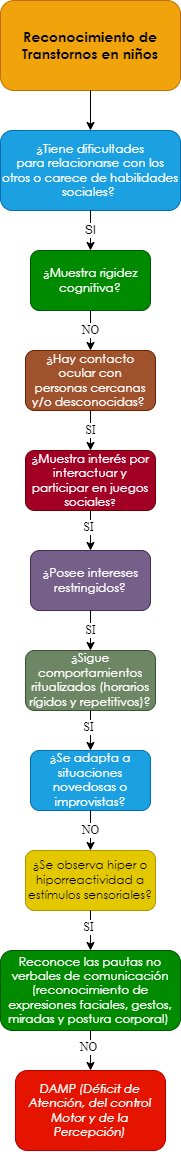

The diagram above was exported from draw.io. Its source (the exported page's mxGraphModel, read from the mxfile embedded in the PNG):
<mxGraphModel dx="659" dy="752" grid="1" gridSize="10" guides="1" tooltips="1" connect="1" arrows="1" fold="1" page="1" pageScale="1" pageWidth="10000" pageHeight="10000" math="0" shadow="0">
  <root>
    <mxCell id="0" />
    <mxCell id="1" parent="0" />
    <mxCell id="eSyxj0o0_MKRUbqtamEU-1" value="&lt;span style=&quot;font-family: &amp;quot;Century Gothic&amp;quot;, sans-serif;&quot;&gt;&lt;font style=&quot;font-size: 14px;&quot;&gt;&lt;b style=&quot;&quot;&gt;Reconocimiento de Transtornos en niños&lt;/b&gt;&lt;/font&gt;&lt;/span&gt;" style="rounded=1;whiteSpace=wrap;html=1;fillColor=#f0a30a;strokeColor=#BD7000;fontColor=#000000;gradientColor=none;glass=0;sketch=0;shadow=0;" parent="1" vertex="1">
      <mxGeometry x="2850" y="40" width="180" height="90" as="geometry" />
    </mxCell>
    <mxCell id="eSyxj0o0_MKRUbqtamEU-2" value="" style="endArrow=classic;html=1;exitX=0.5;exitY=1;exitDx=0;exitDy=0;entryX=0.5;entryY=0;entryDx=0;entryDy=0;" parent="1" source="eSyxj0o0_MKRUbqtamEU-1" target="eSyxj0o0_MKRUbqtamEU-4" edge="1">
      <mxGeometry width="50" height="50" relative="1" as="geometry">
        <mxPoint x="2880" y="270" as="sourcePoint" />
        <mxPoint x="2860" y="220" as="targetPoint" />
      </mxGeometry>
    </mxCell>
    <mxCell id="eSyxj0o0_MKRUbqtamEU-4" value="&lt;div style=&quot;&quot;&gt;&lt;div style=&quot;&quot;&gt;&lt;p style=&quot;&quot; class=&quot;MsoNormal&quot;&gt;&lt;span style=&quot;line-height: 107%; font-family: &amp;quot;Century Gothic&amp;quot;, sans-serif;&quot;&gt;¿Tiene dificultades&lt;br/&gt;para relacionarse con los otros o carece de habilidades sociales?&amp;nbsp;&lt;/span&gt;&lt;/p&gt;&lt;/div&gt;&lt;/div&gt;" style="rounded=1;whiteSpace=wrap;html=1;shadow=0;glass=0;sketch=0;align=center;fillColor=#1ba1e2;fontColor=#ffffff;strokeColor=#006EAF;" parent="1" vertex="1">
      <mxGeometry x="2850" y="170" width="180" height="80" as="geometry" />
    </mxCell>
    <mxCell id="eSyxj0o0_MKRUbqtamEU-10" value="SI" style="endArrow=classic;html=1;fontFamily=Helvetica;fontSize=12;fontColor=#000000;exitX=0.5;exitY=1;exitDx=0;exitDy=0;entryX=0.5;entryY=0;entryDx=0;entryDy=0;" parent="1" source="eSyxj0o0_MKRUbqtamEU-4" target="eSyxj0o0_MKRUbqtamEU-12" edge="1">
      <mxGeometry width="50" height="50" relative="1" as="geometry">
        <mxPoint x="2920" y="360" as="sourcePoint" />
        <mxPoint x="2860" y="350" as="targetPoint" />
      </mxGeometry>
    </mxCell>
    <mxCell id="eSyxj0o0_MKRUbqtamEU-12" value="&lt;p class=&quot;MsoNormal&quot;&gt;&lt;span style=&quot;line-height: 107%; font-family: &amp;quot;Century Gothic&amp;quot;, sans-serif;&quot;&gt;&lt;font style=&quot;font-size: 12px;&quot;&gt;¿Muestra rigidez&lt;br/&gt;cognitiva?&lt;/font&gt;&lt;span style=&quot;font-size: 12pt;&quot;&gt;&lt;/span&gt;&lt;/span&gt;&lt;/p&gt;" style="rounded=1;whiteSpace=wrap;html=1;shadow=0;glass=0;sketch=0;fontFamily=Helvetica;fontSize=12;fontColor=#ffffff;fillColor=#008a00;strokeColor=#005700;" parent="1" vertex="1">
      <mxGeometry x="2880" y="290" width="120" height="60" as="geometry" />
    </mxCell>
    <mxCell id="eSyxj0o0_MKRUbqtamEU-13" value="&lt;p class=&quot;MsoNormal&quot;&gt;&lt;span style=&quot;line-height: 107%; font-family: &amp;quot;Century Gothic&amp;quot;, sans-serif;&quot;&gt;&lt;font style=&quot;font-size: 12px;&quot;&gt;¿Hay contacto ocular con&lt;br/&gt;personas cercanas y/o desconocidas?&lt;/font&gt;&lt;/span&gt;&lt;span style=&quot;font-size:12.0pt;line-height:107%;font-family:&lt;br/&gt;&amp;quot;Century Gothic&amp;quot;,sans-serif;mso-bidi-font-family:Arial&quot;&gt;&amp;nbsp;&lt;/span&gt;&lt;/p&gt;" style="rounded=1;whiteSpace=wrap;html=1;shadow=0;glass=0;sketch=0;fontFamily=Helvetica;fontSize=12;fontColor=#ffffff;fillColor=#a0522d;strokeColor=#6D1F00;" parent="1" vertex="1">
      <mxGeometry x="2875" y="390" width="130" height="60" as="geometry" />
    </mxCell>
    <mxCell id="eSyxj0o0_MKRUbqtamEU-15" value="NO" style="endArrow=classic;html=1;fontFamily=Times New Roman;fontSize=12;fontColor=#000000;exitX=0.5;exitY=1;exitDx=0;exitDy=0;entryX=0.5;entryY=0;entryDx=0;entryDy=0;" parent="1" source="eSyxj0o0_MKRUbqtamEU-12" edge="1">
      <mxGeometry width="50" height="50" relative="1" as="geometry">
        <mxPoint x="3010" y="450" as="sourcePoint" />
        <mxPoint x="2940" y="390" as="targetPoint" />
      </mxGeometry>
    </mxCell>
    <mxCell id="eSyxj0o0_MKRUbqtamEU-153" value="&lt;span style=&quot;line-height: 107%; font-family: &amp;quot;Century Gothic&amp;quot;, sans-serif;&quot;&gt;&lt;font style=&quot;font-size: 12px;&quot;&gt;¿&lt;/font&gt;&lt;/span&gt;&lt;span style=&quot;line-height: 107%; font-family: &amp;quot;Century Gothic&amp;quot;, sans-serif;&quot;&gt;Muestra interés por&lt;br/&gt;interactuar y participar en juegos sociales&lt;font size=&quot;1&quot;&gt;?&lt;/font&gt;&lt;/span&gt;" style="rounded=1;whiteSpace=wrap;html=1;shadow=0;glass=0;sketch=0;fontFamily=Times New Roman;fontSize=12;fontColor=#ffffff;fillColor=#a20025;strokeColor=#6F0000;" parent="1" vertex="1">
      <mxGeometry x="2875" y="490" width="130" height="60" as="geometry" />
    </mxCell>
    <mxCell id="eSyxj0o0_MKRUbqtamEU-155" value="SI" style="endArrow=classic;html=1;fontFamily=Times New Roman;fontSize=12;fontColor=#000000;entryX=0.5;entryY=0;entryDx=0;entryDy=0;exitX=0.5;exitY=1;exitDx=0;exitDy=0;" parent="1" source="eSyxj0o0_MKRUbqtamEU-13" target="eSyxj0o0_MKRUbqtamEU-153" edge="1">
      <mxGeometry width="50" height="50" relative="1" as="geometry">
        <mxPoint x="2975" y="470" as="sourcePoint" />
        <mxPoint x="2890" y="740" as="targetPoint" />
      </mxGeometry>
    </mxCell>
    <mxCell id="eSyxj0o0_MKRUbqtamEU-156" value="&lt;p class=&quot;MsoNormal&quot;&gt;&lt;span style=&quot;line-height: 107%; font-family: &amp;quot;Century Gothic&amp;quot;, sans-serif;&quot;&gt;&lt;font style=&quot;font-size: 12px;&quot;&gt;¿Posee intereses&lt;br&gt;restringidos?&lt;/font&gt;&lt;span style=&quot;font-size: 12pt;&quot;&gt;&lt;/span&gt;&lt;/span&gt;&lt;/p&gt;" style="rounded=1;whiteSpace=wrap;html=1;shadow=0;glass=0;sketch=0;fontFamily=Times New Roman;fontSize=12;fontColor=#ffffff;fillColor=#76608a;strokeColor=#432D57;" parent="1" vertex="1">
      <mxGeometry x="2880" y="590" width="120" height="60" as="geometry" />
    </mxCell>
    <mxCell id="eSyxj0o0_MKRUbqtamEU-158" value="" style="endArrow=classic;html=1;fontFamily=Times New Roman;fontSize=12;fontColor=#000000;exitX=0.5;exitY=1;exitDx=0;exitDy=0;entryX=0.5;entryY=0;entryDx=0;entryDy=0;" parent="1" source="eSyxj0o0_MKRUbqtamEU-153" target="eSyxj0o0_MKRUbqtamEU-156" edge="1">
      <mxGeometry width="50" height="50" relative="1" as="geometry">
        <mxPoint x="2940" y="670" as="sourcePoint" />
        <mxPoint x="2990" y="620" as="targetPoint" />
      </mxGeometry>
    </mxCell>
    <mxCell id="eSyxj0o0_MKRUbqtamEU-159" value="SI" style="edgeLabel;html=1;align=center;verticalAlign=middle;resizable=0;points=[];fontSize=12;fontFamily=Times New Roman;fontColor=#000000;" parent="eSyxj0o0_MKRUbqtamEU-158" vertex="1" connectable="0">
      <mxGeometry x="-0.2062" y="-3" relative="1" as="geometry">
        <mxPoint as="offset" />
      </mxGeometry>
    </mxCell>
    <mxCell id="eSyxj0o0_MKRUbqtamEU-160" value="&lt;p class=&quot;MsoNormal&quot;&gt;&lt;span style=&quot;line-height: 107%; font-family: &amp;quot;Century Gothic&amp;quot;, sans-serif;&quot;&gt;&lt;font style=&quot;font-size: 12px;&quot;&gt;¿Sigue&lt;/font&gt;&lt;/span&gt;&lt;span&gt; &lt;/span&gt;&lt;span style=&quot;line-height: 107%; font-family: &amp;quot;Century Gothic&amp;quot;, sans-serif;&quot;&gt;&lt;font style=&quot;font-size: 12px;&quot;&gt;comportamientos&lt;br&gt;ritualizados (horarios rígidos y repetitivos)?&lt;/font&gt;&lt;span style=&quot;font-size: 12pt;&quot;&gt;&lt;/span&gt;&lt;/span&gt;&lt;/p&gt;" style="rounded=1;whiteSpace=wrap;html=1;shadow=0;glass=0;sketch=0;fontFamily=Times New Roman;fontSize=12;fontColor=#ffffff;fillColor=#6d8764;strokeColor=#3A5431;" parent="1" vertex="1">
      <mxGeometry x="2875" y="690" width="130" height="60" as="geometry" />
    </mxCell>
    <mxCell id="eSyxj0o0_MKRUbqtamEU-162" value="SI" style="endArrow=classic;html=1;fontFamily=Times New Roman;fontSize=12;fontColor=#000000;entryX=0.5;entryY=0;entryDx=0;entryDy=0;exitX=0.5;exitY=1;exitDx=0;exitDy=0;" parent="1" source="eSyxj0o0_MKRUbqtamEU-156" target="eSyxj0o0_MKRUbqtamEU-160" edge="1">
      <mxGeometry width="50" height="50" relative="1" as="geometry">
        <mxPoint x="2975" y="740" as="sourcePoint" />
        <mxPoint x="2890" y="1010" as="targetPoint" />
      </mxGeometry>
    </mxCell>
    <mxCell id="eSyxj0o0_MKRUbqtamEU-163" value="&lt;p class=&quot;MsoNormal&quot;&gt;&lt;span style=&quot;line-height: 107%; font-family: &amp;quot;Century Gothic&amp;quot;, sans-serif;&quot;&gt;&lt;font style=&quot;font-size: 12px;&quot;&gt;&lt;span style=&quot;background-color: initial;&quot;&gt;¿Se adapta a situaciones&lt;br&gt;novedosas o improvistas&lt;/span&gt;?&lt;/font&gt;&lt;span style=&quot;font-size: 12pt;&quot;&gt;&lt;/span&gt;&lt;/span&gt;&lt;/p&gt;" style="rounded=1;whiteSpace=wrap;html=1;shadow=0;glass=0;sketch=0;fontFamily=Times New Roman;fontSize=12;fontColor=#ffffff;fillColor=#1ba1e2;strokeColor=#006EAF;" parent="1" vertex="1">
      <mxGeometry x="2880" y="790" width="120" height="60" as="geometry" />
    </mxCell>
    <mxCell id="eSyxj0o0_MKRUbqtamEU-165" value="" style="endArrow=classic;html=1;fontFamily=Times New Roman;fontSize=12;fontColor=#000000;exitX=0.5;exitY=1;exitDx=0;exitDy=0;entryX=0.5;entryY=0;entryDx=0;entryDy=0;" parent="1" source="eSyxj0o0_MKRUbqtamEU-160" target="eSyxj0o0_MKRUbqtamEU-163" edge="1">
      <mxGeometry width="50" height="50" relative="1" as="geometry">
        <mxPoint x="2880" y="880" as="sourcePoint" />
        <mxPoint x="2985" y="890" as="targetPoint" />
      </mxGeometry>
    </mxCell>
    <mxCell id="eSyxj0o0_MKRUbqtamEU-166" value="SI" style="edgeLabel;html=1;align=center;verticalAlign=middle;resizable=0;points=[];fontSize=12;fontFamily=Times New Roman;fontColor=#000000;" parent="eSyxj0o0_MKRUbqtamEU-165" vertex="1" connectable="0">
      <mxGeometry x="-0.2062" y="-3" relative="1" as="geometry">
        <mxPoint as="offset" />
      </mxGeometry>
    </mxCell>
    <mxCell id="eSyxj0o0_MKRUbqtamEU-167" value="&lt;p class=&quot;MsoNormal&quot;&gt;&lt;span style=&quot;line-height: 107%; font-family: &amp;quot;Century Gothic&amp;quot;, sans-serif;&quot;&gt;&lt;font style=&quot;font-size: 12px;&quot;&gt;&lt;span style=&quot;background-color: initial;&quot;&gt;¿Se observa hiper o&lt;br/&gt;hiporreactividad a estímulos sensoriales?&lt;/span&gt;&lt;/font&gt;&lt;span style=&quot;font-size: 12pt;&quot;&gt;&lt;/span&gt;&lt;/span&gt;&lt;/p&gt;" style="rounded=1;whiteSpace=wrap;html=1;shadow=0;glass=0;sketch=0;fontFamily=Times New Roman;fontSize=12;fontColor=#000000;fillColor=#e3c800;strokeColor=#B09500;" parent="1" vertex="1">
      <mxGeometry x="2875" y="890" width="130" height="60" as="geometry" />
    </mxCell>
    <mxCell id="eSyxj0o0_MKRUbqtamEU-169" value="NO" style="endArrow=classic;html=1;fontFamily=Times New Roman;fontSize=12;fontColor=#000000;entryX=0.5;entryY=0;entryDx=0;entryDy=0;exitX=0.5;exitY=1;exitDx=0;exitDy=0;" parent="1" source="eSyxj0o0_MKRUbqtamEU-163" target="eSyxj0o0_MKRUbqtamEU-167" edge="1">
      <mxGeometry width="50" height="50" relative="1" as="geometry">
        <mxPoint x="2975" y="1010" as="sourcePoint" />
        <mxPoint x="2890" y="1280" as="targetPoint" />
      </mxGeometry>
    </mxCell>
    <mxCell id="eSyxj0o0_MKRUbqtamEU-171" value="" style="endArrow=classic;html=1;fontFamily=Times New Roman;fontSize=12;fontColor=#000000;exitX=0.5;exitY=1;exitDx=0;exitDy=0;entryX=0.5;entryY=0;entryDx=0;entryDy=0;" parent="1" source="eSyxj0o0_MKRUbqtamEU-167" target="eSyxj0o0_MKRUbqtamEU-173" edge="1">
      <mxGeometry width="50" height="50" relative="1" as="geometry">
        <mxPoint x="2880" y="1150" as="sourcePoint" />
        <mxPoint x="2975" y="1220" as="targetPoint" />
      </mxGeometry>
    </mxCell>
    <mxCell id="eSyxj0o0_MKRUbqtamEU-172" value="SI" style="edgeLabel;html=1;align=center;verticalAlign=middle;resizable=0;points=[];fontSize=12;fontFamily=Times New Roman;fontColor=#000000;" parent="eSyxj0o0_MKRUbqtamEU-171" vertex="1" connectable="0">
      <mxGeometry x="-0.2062" y="-3" relative="1" as="geometry">
        <mxPoint as="offset" />
      </mxGeometry>
    </mxCell>
    <mxCell id="eSyxj0o0_MKRUbqtamEU-173" value="&lt;p class=&quot;MsoNormal&quot;&gt;&lt;span style=&quot;line-height: 107%; font-family: &amp;quot;Century Gothic&amp;quot;, sans-serif;&quot;&gt;Reconoce las pautas no&lt;br/&gt;verbales de comunicación (reconocimiento de expresiones faciales, gestos,&lt;br/&gt;miradas y postura corporal)&amp;nbsp;&lt;/span&gt;&lt;/p&gt;" style="rounded=1;whiteSpace=wrap;html=1;shadow=0;glass=0;sketch=0;fontFamily=Times New Roman;fontSize=12;fontColor=#ffffff;fillColor=#008a00;strokeColor=#005700;" parent="1" vertex="1">
      <mxGeometry x="2850" y="990" width="180" height="80" as="geometry" />
    </mxCell>
    <mxCell id="eSyxj0o0_MKRUbqtamEU-175" value="" style="endArrow=classic;html=1;fontFamily=Times New Roman;fontSize=12;fontColor=#000000;exitX=0.5;exitY=1;exitDx=0;exitDy=0;entryX=0.5;entryY=0;entryDx=0;entryDy=0;" parent="1" source="eSyxj0o0_MKRUbqtamEU-173" target="eSyxj0o0_MKRUbqtamEU-177" edge="1">
      <mxGeometry width="50" height="50" relative="1" as="geometry">
        <mxPoint x="2950" y="960" as="sourcePoint" />
        <mxPoint x="2940" y="1100" as="targetPoint" />
      </mxGeometry>
    </mxCell>
    <mxCell id="eSyxj0o0_MKRUbqtamEU-176" value="NO" style="edgeLabel;html=1;align=center;verticalAlign=middle;resizable=0;points=[];fontSize=12;fontFamily=Times New Roman;fontColor=#000000;" parent="eSyxj0o0_MKRUbqtamEU-175" vertex="1" connectable="0">
      <mxGeometry x="-0.2062" y="-3" relative="1" as="geometry">
        <mxPoint as="offset" />
      </mxGeometry>
    </mxCell>
    <mxCell id="eSyxj0o0_MKRUbqtamEU-177" value="&lt;p class=&quot;MsoNormal&quot;&gt;&lt;i style=&quot;font-family: &amp;quot;Century Gothic&amp;quot;, sans-serif;&quot;&gt;DAMP (Déficit de&lt;br&gt;Atención, del control Motor y de la Percepción)&lt;/i&gt;&lt;br&gt;&lt;/p&gt;" style="rounded=1;whiteSpace=wrap;html=1;shadow=0;glass=0;sketch=0;fontFamily=Times New Roman;fontSize=12;fontColor=#ffffff;fillColor=#e51400;strokeColor=#B20000;" parent="1" vertex="1">
      <mxGeometry x="2865" y="1110" width="150" height="80" as="geometry" />
    </mxCell>
  </root>
</mxGraphModel>